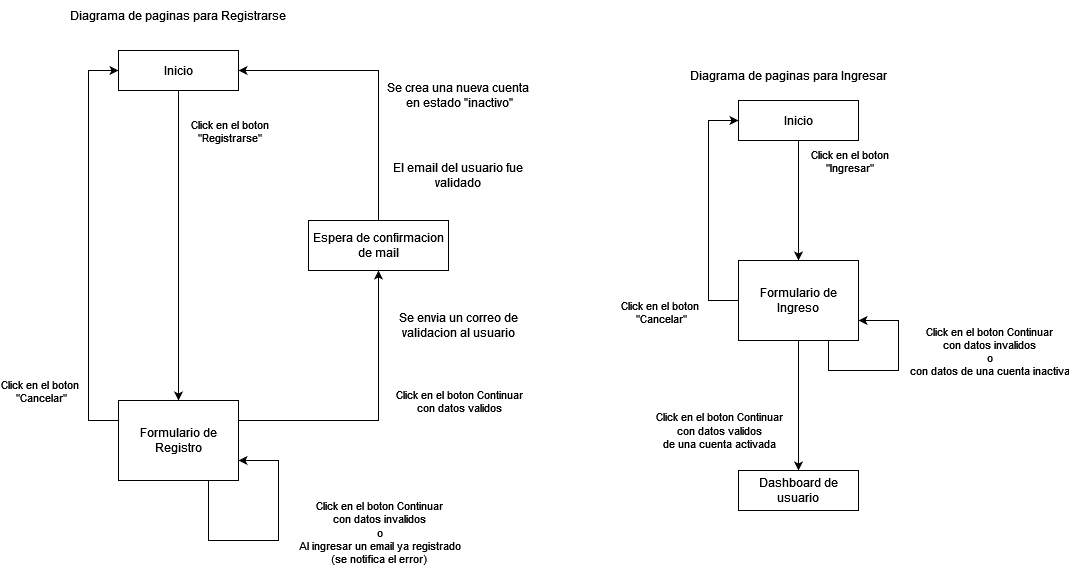

The diagram above was exported from draw.io. Its source (the exported page's mxGraphModel, read from the mxfile embedded in the PNG):
<mxGraphModel dx="1434" dy="754" grid="1" gridSize="10" guides="1" tooltips="1" connect="1" arrows="1" fold="1" page="1" pageScale="1" pageWidth="850" pageHeight="1100" math="0" shadow="0">
  <root>
    <mxCell id="0" />
    <mxCell id="1" parent="0" />
    <mxCell id="RK9wAch6nHnmcdD9FnbN-3" value="" style="edgeStyle=orthogonalEdgeStyle;rounded=0;orthogonalLoop=1;jettySize=auto;html=1;" parent="1" source="RK9wAch6nHnmcdD9FnbN-1" target="RK9wAch6nHnmcdD9FnbN-2" edge="1">
      <mxGeometry relative="1" as="geometry" />
    </mxCell>
    <mxCell id="RK9wAch6nHnmcdD9FnbN-5" value="&lt;div&gt;Click en el boton&lt;/div&gt;&lt;div&gt;&quot;Registrarse&quot;&lt;/div&gt;" style="edgeLabel;html=1;align=center;verticalAlign=middle;resizable=0;points=[];" parent="RK9wAch6nHnmcdD9FnbN-3" vertex="1" connectable="0">
      <mxGeometry x="0.05" y="4" relative="1" as="geometry">
        <mxPoint x="46" y="-123" as="offset" />
      </mxGeometry>
    </mxCell>
    <mxCell id="RK9wAch6nHnmcdD9FnbN-1" value="Inicio" style="rounded=0;whiteSpace=wrap;html=1;" parent="1" vertex="1">
      <mxGeometry x="190" y="80" width="120" height="40" as="geometry" />
    </mxCell>
    <mxCell id="RK9wAch6nHnmcdD9FnbN-10" style="edgeStyle=orthogonalEdgeStyle;rounded=0;orthogonalLoop=1;jettySize=auto;html=1;exitX=0;exitY=0.25;exitDx=0;exitDy=0;entryX=0;entryY=0.5;entryDx=0;entryDy=0;" parent="1" source="RK9wAch6nHnmcdD9FnbN-2" target="RK9wAch6nHnmcdD9FnbN-1" edge="1">
      <mxGeometry relative="1" as="geometry">
        <Array as="points">
          <mxPoint x="160" y="450" />
          <mxPoint x="160" y="100" />
        </Array>
      </mxGeometry>
    </mxCell>
    <mxCell id="RK9wAch6nHnmcdD9FnbN-11" value="&lt;div&gt;Click en el boton&lt;/div&gt;&lt;div&gt;&amp;nbsp;&quot;Cancelar&quot;&lt;/div&gt;" style="edgeLabel;html=1;align=center;verticalAlign=middle;resizable=0;points=[];" parent="RK9wAch6nHnmcdD9FnbN-10" vertex="1" connectable="0">
      <mxGeometry x="0.02" y="-7" relative="1" as="geometry">
        <mxPoint x="-57" y="149" as="offset" />
      </mxGeometry>
    </mxCell>
    <mxCell id="RK9wAch6nHnmcdD9FnbN-12" style="edgeStyle=orthogonalEdgeStyle;rounded=0;orthogonalLoop=1;jettySize=auto;html=1;exitX=1;exitY=0.25;exitDx=0;exitDy=0;entryX=0.5;entryY=1;entryDx=0;entryDy=0;" parent="1" source="RK9wAch6nHnmcdD9FnbN-2" target="fHcMyqXaIeWBxxRdp50b-3" edge="1">
      <mxGeometry relative="1" as="geometry">
        <Array as="points">
          <mxPoint x="450" y="450" />
        </Array>
      </mxGeometry>
    </mxCell>
    <mxCell id="RK9wAch6nHnmcdD9FnbN-13" value="&lt;div&gt;Click en el boton Continuar&lt;/div&gt;&lt;div&gt;con datos validos&lt;br&gt;&lt;/div&gt;" style="edgeLabel;html=1;align=center;verticalAlign=middle;resizable=0;points=[];" parent="RK9wAch6nHnmcdD9FnbN-12" vertex="1" connectable="0">
      <mxGeometry x="0.2409" y="1" relative="1" as="geometry">
        <mxPoint x="81" y="20" as="offset" />
      </mxGeometry>
    </mxCell>
    <mxCell id="RK9wAch6nHnmcdD9FnbN-2" value="&lt;div&gt;Formulario de&lt;/div&gt;&lt;div&gt;Registro&lt;/div&gt;" style="rounded=0;whiteSpace=wrap;html=1;" parent="1" vertex="1">
      <mxGeometry x="190" y="430" width="120" height="80" as="geometry" />
    </mxCell>
    <mxCell id="RK9wAch6nHnmcdD9FnbN-6" style="edgeStyle=orthogonalEdgeStyle;rounded=0;orthogonalLoop=1;jettySize=auto;html=1;exitX=0.75;exitY=1;exitDx=0;exitDy=0;entryX=1;entryY=0.75;entryDx=0;entryDy=0;" parent="1" source="RK9wAch6nHnmcdD9FnbN-2" target="RK9wAch6nHnmcdD9FnbN-2" edge="1">
      <mxGeometry relative="1" as="geometry">
        <Array as="points">
          <mxPoint x="280" y="570" />
          <mxPoint x="350" y="570" />
          <mxPoint x="350" y="490" />
        </Array>
      </mxGeometry>
    </mxCell>
    <mxCell id="RK9wAch6nHnmcdD9FnbN-7" value="&lt;div&gt;Click en el boton Continuar&lt;/div&gt;&lt;div&gt;con datos invalidos&lt;/div&gt;&lt;div&gt;o&lt;/div&gt;&lt;div&gt;Al ingresar un email ya registrado&lt;/div&gt;&lt;div&gt;(se notifica el error)&lt;br&gt;&lt;/div&gt;" style="edgeLabel;html=1;align=center;verticalAlign=middle;resizable=0;points=[];" parent="RK9wAch6nHnmcdD9FnbN-6" vertex="1" connectable="0">
      <mxGeometry x="0.3048" y="2" relative="1" as="geometry">
        <mxPoint x="102" y="24" as="offset" />
      </mxGeometry>
    </mxCell>
    <mxCell id="RK9wAch6nHnmcdD9FnbN-14" value="&lt;div&gt;Se crea una nueva cuenta&lt;/div&gt;&lt;div&gt;&amp;nbsp;en estado &quot;inactivo&quot;&lt;/div&gt;" style="text;html=1;align=center;verticalAlign=middle;whiteSpace=wrap;rounded=0;" parent="1" vertex="1">
      <mxGeometry x="440" y="110" width="180" height="30" as="geometry" />
    </mxCell>
    <mxCell id="RK9wAch6nHnmcdD9FnbN-15" value="Diagrama de paginas para Registrarse" style="text;html=1;align=center;verticalAlign=middle;whiteSpace=wrap;rounded=0;" parent="1" vertex="1">
      <mxGeometry x="130" y="30" width="240" height="30" as="geometry" />
    </mxCell>
    <mxCell id="RK9wAch6nHnmcdD9FnbN-16" value="" style="edgeStyle=orthogonalEdgeStyle;rounded=0;orthogonalLoop=1;jettySize=auto;html=1;" parent="1" source="RK9wAch6nHnmcdD9FnbN-18" target="RK9wAch6nHnmcdD9FnbN-23" edge="1">
      <mxGeometry relative="1" as="geometry" />
    </mxCell>
    <mxCell id="RK9wAch6nHnmcdD9FnbN-17" value="&lt;div&gt;Click en el boton&lt;/div&gt;&lt;div&gt;&quot;Ingresar&quot;&lt;/div&gt;" style="edgeLabel;html=1;align=center;verticalAlign=middle;resizable=0;points=[];" parent="RK9wAch6nHnmcdD9FnbN-16" vertex="1" connectable="0">
      <mxGeometry x="0.05" y="4" relative="1" as="geometry">
        <mxPoint x="46" y="-43" as="offset" />
      </mxGeometry>
    </mxCell>
    <mxCell id="RK9wAch6nHnmcdD9FnbN-18" value="Inicio" style="rounded=0;whiteSpace=wrap;html=1;" parent="1" vertex="1">
      <mxGeometry x="810" y="130" width="120" height="40" as="geometry" />
    </mxCell>
    <mxCell id="RK9wAch6nHnmcdD9FnbN-19" style="edgeStyle=orthogonalEdgeStyle;rounded=0;orthogonalLoop=1;jettySize=auto;html=1;exitX=0;exitY=0.5;exitDx=0;exitDy=0;entryX=0;entryY=0.5;entryDx=0;entryDy=0;" parent="1" source="RK9wAch6nHnmcdD9FnbN-23" target="RK9wAch6nHnmcdD9FnbN-18" edge="1">
      <mxGeometry relative="1" as="geometry">
        <Array as="points">
          <mxPoint x="780" y="330" />
          <mxPoint x="780" y="150" />
        </Array>
      </mxGeometry>
    </mxCell>
    <mxCell id="RK9wAch6nHnmcdD9FnbN-20" value="&lt;div&gt;Click en el boton&lt;/div&gt;&lt;div&gt;&amp;nbsp;&quot;Cancelar&quot;&lt;/div&gt;" style="edgeLabel;html=1;align=center;verticalAlign=middle;resizable=0;points=[];" parent="RK9wAch6nHnmcdD9FnbN-19" vertex="1" connectable="0">
      <mxGeometry x="0.02" y="-7" relative="1" as="geometry">
        <mxPoint x="-57" y="103" as="offset" />
      </mxGeometry>
    </mxCell>
    <mxCell id="RK9wAch6nHnmcdD9FnbN-29" value="" style="edgeStyle=orthogonalEdgeStyle;rounded=0;orthogonalLoop=1;jettySize=auto;html=1;" parent="1" source="RK9wAch6nHnmcdD9FnbN-23" target="RK9wAch6nHnmcdD9FnbN-28" edge="1">
      <mxGeometry relative="1" as="geometry" />
    </mxCell>
    <mxCell id="RK9wAch6nHnmcdD9FnbN-30" value="&lt;div&gt;Click en el boton Continuar&lt;/div&gt;&lt;div&gt;con datos validos&lt;br&gt;&lt;/div&gt;de una cuenta activada" style="edgeLabel;html=1;align=center;verticalAlign=middle;resizable=0;points=[];" parent="RK9wAch6nHnmcdD9FnbN-29" vertex="1" connectable="0">
      <mxGeometry x="0.3692" y="7" relative="1" as="geometry">
        <mxPoint x="-87" as="offset" />
      </mxGeometry>
    </mxCell>
    <mxCell id="RK9wAch6nHnmcdD9FnbN-23" value="&lt;div&gt;Formulario de&lt;/div&gt;&lt;div&gt;Ingreso&lt;br&gt;&lt;/div&gt;" style="rounded=0;whiteSpace=wrap;html=1;" parent="1" vertex="1">
      <mxGeometry x="810" y="290" width="120" height="80" as="geometry" />
    </mxCell>
    <mxCell id="RK9wAch6nHnmcdD9FnbN-24" style="edgeStyle=orthogonalEdgeStyle;rounded=0;orthogonalLoop=1;jettySize=auto;html=1;exitX=0.75;exitY=1;exitDx=0;exitDy=0;entryX=1;entryY=0.75;entryDx=0;entryDy=0;" parent="1" source="RK9wAch6nHnmcdD9FnbN-23" target="RK9wAch6nHnmcdD9FnbN-23" edge="1">
      <mxGeometry relative="1" as="geometry">
        <Array as="points">
          <mxPoint x="900" y="400" />
          <mxPoint x="970" y="400" />
          <mxPoint x="970" y="350" />
        </Array>
      </mxGeometry>
    </mxCell>
    <mxCell id="RK9wAch6nHnmcdD9FnbN-25" value="&lt;div&gt;Click en el boton Continuar&lt;/div&gt;&lt;div&gt;con datos invalidos&lt;/div&gt;&lt;div&gt;o&lt;/div&gt;&lt;div&gt;con datos de una cuenta inactiva&lt;br&gt;&lt;/div&gt;" style="edgeLabel;html=1;align=center;verticalAlign=middle;resizable=0;points=[];" parent="RK9wAch6nHnmcdD9FnbN-24" vertex="1" connectable="0">
      <mxGeometry x="0.3048" y="2" relative="1" as="geometry">
        <mxPoint x="92" y="4" as="offset" />
      </mxGeometry>
    </mxCell>
    <mxCell id="RK9wAch6nHnmcdD9FnbN-27" value="Diagrama de paginas para Ingresar" style="text;html=1;align=center;verticalAlign=middle;whiteSpace=wrap;rounded=0;" parent="1" vertex="1">
      <mxGeometry x="740" y="90" width="240" height="30" as="geometry" />
    </mxCell>
    <mxCell id="RK9wAch6nHnmcdD9FnbN-28" value="Dashboard de usuario" style="whiteSpace=wrap;html=1;rounded=0;" parent="1" vertex="1">
      <mxGeometry x="810" y="500" width="120" height="40" as="geometry" />
    </mxCell>
    <mxCell id="fHcMyqXaIeWBxxRdp50b-4" style="edgeStyle=orthogonalEdgeStyle;rounded=0;orthogonalLoop=1;jettySize=auto;html=1;exitX=0.5;exitY=0;exitDx=0;exitDy=0;entryX=1;entryY=0.5;entryDx=0;entryDy=0;" edge="1" parent="1" source="fHcMyqXaIeWBxxRdp50b-3" target="RK9wAch6nHnmcdD9FnbN-1">
      <mxGeometry relative="1" as="geometry" />
    </mxCell>
    <mxCell id="fHcMyqXaIeWBxxRdp50b-3" value="&lt;div&gt;Espera de confirmacion de mail&lt;/div&gt;" style="rounded=0;whiteSpace=wrap;html=1;" vertex="1" parent="1">
      <mxGeometry x="380" y="250" width="140" height="50" as="geometry" />
    </mxCell>
    <mxCell id="fHcMyqXaIeWBxxRdp50b-5" value="Se envia un correo de validacion al usuario" style="text;html=1;align=center;verticalAlign=middle;whiteSpace=wrap;rounded=0;" vertex="1" parent="1">
      <mxGeometry x="460" y="340" width="140" height="30" as="geometry" />
    </mxCell>
    <mxCell id="fHcMyqXaIeWBxxRdp50b-6" value="El email del usuario fue validado" style="text;html=1;align=center;verticalAlign=middle;whiteSpace=wrap;rounded=0;" vertex="1" parent="1">
      <mxGeometry x="460" y="190" width="140" height="30" as="geometry" />
    </mxCell>
  </root>
</mxGraphModel>